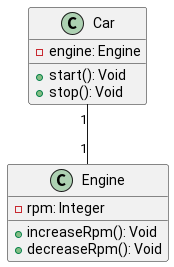

The diagram above was rendered by PlantUML. Its source (embedded in the PNG):
@startuml
class Car {
  -engine: Engine
  +start(): Void
  +stop(): Void
}

class Engine {
  -rpm: Integer
  +increaseRpm(): Void
  +decreaseRpm(): Void
}
Car "1" -- "1" Engine
@enduml